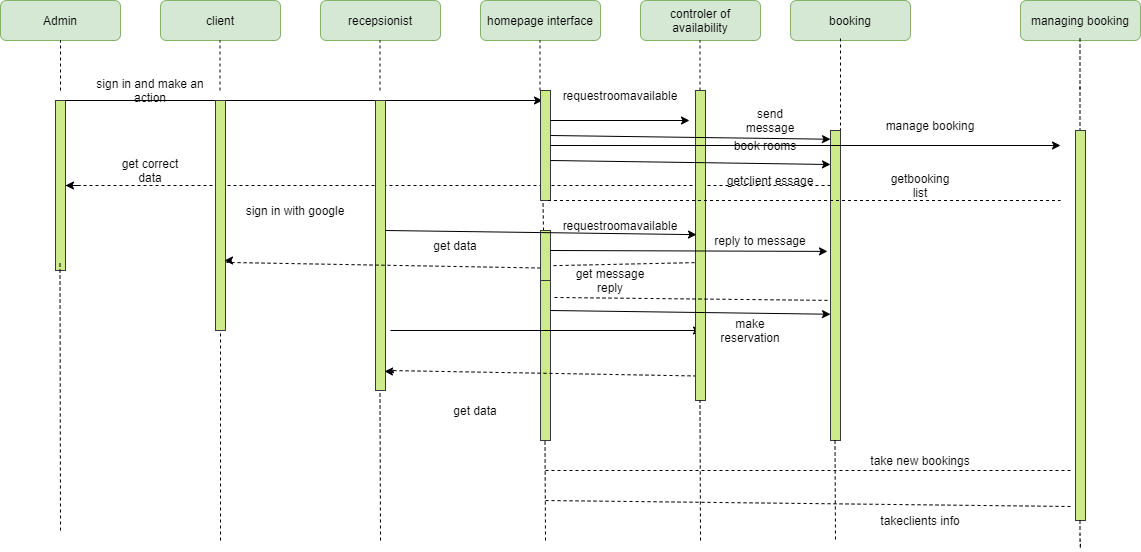

The diagram above was exported from draw.io. Its source (the exported page's mxGraphModel, read from the mxfile embedded in the PNG):
<mxGraphModel dx="1023" dy="412" grid="1" gridSize="10" guides="1" tooltips="1" connect="1" arrows="1" fold="1" page="1" pageScale="1" pageWidth="850" pageHeight="1100" math="0" shadow="0">
  <root>
    <mxCell id="Ju5yJXIJQzPoDH28gl30-0" />
    <mxCell id="Ju5yJXIJQzPoDH28gl30-1" parent="Ju5yJXIJQzPoDH28gl30-0" />
    <mxCell id="Ju5yJXIJQzPoDH28gl30-2" value="Admin" style="rounded=1;whiteSpace=wrap;html=1;fillColor=#d5e8d4;strokeColor=#82b366;" vertex="1" parent="Ju5yJXIJQzPoDH28gl30-1">
      <mxGeometry x="20" y="20" width="120" height="40" as="geometry" />
    </mxCell>
    <mxCell id="Ju5yJXIJQzPoDH28gl30-5" value="client" style="rounded=1;whiteSpace=wrap;html=1;fillColor=#d5e8d4;strokeColor=#82b366;" vertex="1" parent="Ju5yJXIJQzPoDH28gl30-1">
      <mxGeometry x="180" y="20" width="120" height="40" as="geometry" />
    </mxCell>
    <mxCell id="Ju5yJXIJQzPoDH28gl30-6" value="recepsionist" style="rounded=1;whiteSpace=wrap;html=1;fillColor=#d5e8d4;strokeColor=#82b366;" vertex="1" parent="Ju5yJXIJQzPoDH28gl30-1">
      <mxGeometry x="340" y="20" width="120" height="40" as="geometry" />
    </mxCell>
    <mxCell id="Ju5yJXIJQzPoDH28gl30-7" value="homepage interface" style="rounded=1;whiteSpace=wrap;html=1;fillColor=#d5e8d4;strokeColor=#82b366;" vertex="1" parent="Ju5yJXIJQzPoDH28gl30-1">
      <mxGeometry x="500" y="20" width="120" height="40" as="geometry" />
    </mxCell>
    <mxCell id="Ju5yJXIJQzPoDH28gl30-8" value="controler of availability" style="rounded=1;whiteSpace=wrap;html=1;fillColor=#d5e8d4;strokeColor=#82b366;" vertex="1" parent="Ju5yJXIJQzPoDH28gl30-1">
      <mxGeometry x="660" y="20" width="120" height="40" as="geometry" />
    </mxCell>
    <mxCell id="Ju5yJXIJQzPoDH28gl30-9" value="managing booking" style="rounded=1;whiteSpace=wrap;html=1;fillColor=#d5e8d4;strokeColor=#82b366;" vertex="1" parent="Ju5yJXIJQzPoDH28gl30-1">
      <mxGeometry x="1040" y="20" width="120" height="40" as="geometry" />
    </mxCell>
    <mxCell id="Ju5yJXIJQzPoDH28gl30-10" value="booking" style="rounded=1;whiteSpace=wrap;html=1;fillColor=#d5e8d4;strokeColor=#82b366;" vertex="1" parent="Ju5yJXIJQzPoDH28gl30-1">
      <mxGeometry x="810" y="20" width="120" height="40" as="geometry" />
    </mxCell>
    <mxCell id="Ju5yJXIJQzPoDH28gl30-11" value="" style="endArrow=none;dashed=1;html=1;entryX=0.5;entryY=1;entryDx=0;entryDy=0;" edge="1" parent="Ju5yJXIJQzPoDH28gl30-1" target="Ju5yJXIJQzPoDH28gl30-2">
      <mxGeometry width="50" height="50" relative="1" as="geometry">
        <mxPoint x="80" y="110" as="sourcePoint" />
        <mxPoint x="150" y="150" as="targetPoint" />
      </mxGeometry>
    </mxCell>
    <mxCell id="Ju5yJXIJQzPoDH28gl30-12" value="" style="endArrow=none;dashed=1;html=1;entryX=0.5;entryY=1;entryDx=0;entryDy=0;" edge="1" parent="Ju5yJXIJQzPoDH28gl30-1">
      <mxGeometry width="50" height="50" relative="1" as="geometry">
        <mxPoint x="239.5" y="110" as="sourcePoint" />
        <mxPoint x="239.5" y="60" as="targetPoint" />
      </mxGeometry>
    </mxCell>
    <mxCell id="Ju5yJXIJQzPoDH28gl30-13" value="" style="endArrow=none;dashed=1;html=1;entryX=0.5;entryY=1;entryDx=0;entryDy=0;" edge="1" parent="Ju5yJXIJQzPoDH28gl30-1">
      <mxGeometry width="50" height="50" relative="1" as="geometry">
        <mxPoint x="399.5" y="110" as="sourcePoint" />
        <mxPoint x="399.5" y="60" as="targetPoint" />
      </mxGeometry>
    </mxCell>
    <mxCell id="Ju5yJXIJQzPoDH28gl30-14" value="" style="rounded=0;whiteSpace=wrap;html=1;fillColor=#cdeb8b;strokeColor=#36393d;" vertex="1" parent="Ju5yJXIJQzPoDH28gl30-1">
      <mxGeometry x="75" y="120" width="10" height="170" as="geometry" />
    </mxCell>
    <mxCell id="Ju5yJXIJQzPoDH28gl30-15" value="" style="endArrow=none;dashed=1;html=1;entryX=0.5;entryY=1;entryDx=0;entryDy=0;" edge="1" parent="Ju5yJXIJQzPoDH28gl30-1">
      <mxGeometry width="50" height="50" relative="1" as="geometry">
        <mxPoint x="80" y="550" as="sourcePoint" />
        <mxPoint x="79.5" y="280" as="targetPoint" />
      </mxGeometry>
    </mxCell>
    <mxCell id="Ju5yJXIJQzPoDH28gl30-16" value="" style="endArrow=classic;html=1;exitX=1;exitY=0;exitDx=0;exitDy=0;" edge="1" parent="Ju5yJXIJQzPoDH28gl30-1" source="Ju5yJXIJQzPoDH28gl30-14">
      <mxGeometry width="50" height="50" relative="1" as="geometry">
        <mxPoint x="140" y="160" as="sourcePoint" />
        <mxPoint x="562" y="120" as="targetPoint" />
      </mxGeometry>
    </mxCell>
    <mxCell id="Ju5yJXIJQzPoDH28gl30-17" value="" style="endArrow=none;dashed=1;html=1;entryX=0.5;entryY=1;entryDx=0;entryDy=0;" edge="1" parent="Ju5yJXIJQzPoDH28gl30-1">
      <mxGeometry width="50" height="50" relative="1" as="geometry">
        <mxPoint x="559.5" y="110" as="sourcePoint" />
        <mxPoint x="559.5" y="60" as="targetPoint" />
      </mxGeometry>
    </mxCell>
    <mxCell id="Ju5yJXIJQzPoDH28gl30-18" value="" style="endArrow=none;dashed=1;html=1;exitX=1;exitY=0.5;exitDx=0;exitDy=0;" edge="1" parent="Ju5yJXIJQzPoDH28gl30-1" source="Ju5yJXIJQzPoDH28gl30-14">
      <mxGeometry width="50" height="50" relative="1" as="geometry">
        <mxPoint x="140" y="250" as="sourcePoint" />
        <mxPoint x="850" y="205" as="targetPoint" />
      </mxGeometry>
    </mxCell>
    <mxCell id="Ju5yJXIJQzPoDH28gl30-19" value="" style="endArrow=none;dashed=1;html=1;entryX=0.5;entryY=1;entryDx=0;entryDy=0;" edge="1" parent="Ju5yJXIJQzPoDH28gl30-1">
      <mxGeometry width="50" height="50" relative="1" as="geometry">
        <mxPoint x="719.5" y="110" as="sourcePoint" />
        <mxPoint x="719.5" y="60" as="targetPoint" />
      </mxGeometry>
    </mxCell>
    <mxCell id="Ju5yJXIJQzPoDH28gl30-20" value="" style="endArrow=classic;html=1;entryX=1;entryY=0.5;entryDx=0;entryDy=0;" edge="1" parent="Ju5yJXIJQzPoDH28gl30-1" target="Ju5yJXIJQzPoDH28gl30-14">
      <mxGeometry width="50" height="50" relative="1" as="geometry">
        <mxPoint x="100" y="205" as="sourcePoint" />
        <mxPoint x="90" y="210" as="targetPoint" />
      </mxGeometry>
    </mxCell>
    <mxCell id="Ju5yJXIJQzPoDH28gl30-21" value="sign in and make an action" style="text;html=1;strokeColor=none;fillColor=none;align=center;verticalAlign=middle;whiteSpace=wrap;rounded=0;" vertex="1" parent="Ju5yJXIJQzPoDH28gl30-1">
      <mxGeometry x="110" y="100" width="120" height="20" as="geometry" />
    </mxCell>
    <mxCell id="Ju5yJXIJQzPoDH28gl30-22" value="get correct data" style="text;html=1;strokeColor=none;fillColor=none;align=center;verticalAlign=middle;whiteSpace=wrap;rounded=0;" vertex="1" parent="Ju5yJXIJQzPoDH28gl30-1">
      <mxGeometry x="140" y="180" width="60" height="20" as="geometry" />
    </mxCell>
    <mxCell id="Ju5yJXIJQzPoDH28gl30-23" value="" style="rounded=0;whiteSpace=wrap;html=1;fillColor=#cdeb8b;strokeColor=#36393d;" vertex="1" parent="Ju5yJXIJQzPoDH28gl30-1">
      <mxGeometry x="235" y="120" width="10" height="230" as="geometry" />
    </mxCell>
    <mxCell id="Ju5yJXIJQzPoDH28gl30-24" value="" style="endArrow=none;dashed=1;html=1;" edge="1" parent="Ju5yJXIJQzPoDH28gl30-1">
      <mxGeometry width="50" height="50" relative="1" as="geometry">
        <mxPoint x="240" y="560" as="sourcePoint" />
        <mxPoint x="240" y="350" as="targetPoint" />
      </mxGeometry>
    </mxCell>
    <mxCell id="Ju5yJXIJQzPoDH28gl30-25" value="" style="rounded=0;whiteSpace=wrap;html=1;fillColor=#cdeb8b;strokeColor=#36393d;" vertex="1" parent="Ju5yJXIJQzPoDH28gl30-1">
      <mxGeometry x="395" y="120" width="10" height="290" as="geometry" />
    </mxCell>
    <mxCell id="Ju5yJXIJQzPoDH28gl30-26" value="" style="endArrow=none;dashed=1;html=1;" edge="1" parent="Ju5yJXIJQzPoDH28gl30-1">
      <mxGeometry width="50" height="50" relative="1" as="geometry">
        <mxPoint x="400" y="560" as="sourcePoint" />
        <mxPoint x="399.5" y="410" as="targetPoint" />
      </mxGeometry>
    </mxCell>
    <mxCell id="Ju5yJXIJQzPoDH28gl30-27" value="sign in with google" style="text;html=1;strokeColor=none;fillColor=none;align=center;verticalAlign=middle;whiteSpace=wrap;rounded=0;" vertex="1" parent="Ju5yJXIJQzPoDH28gl30-1">
      <mxGeometry x="260" y="220" width="110" height="20" as="geometry" />
    </mxCell>
    <mxCell id="Ju5yJXIJQzPoDH28gl30-28" value="" style="endArrow=none;dashed=1;html=1;entryX=1.1;entryY=0.704;entryDx=0;entryDy=0;entryPerimeter=0;exitX=0;exitY=0.75;exitDx=0;exitDy=0;" edge="1" parent="Ju5yJXIJQzPoDH28gl30-1" source="Ju5yJXIJQzPoDH28gl30-33" target="Ju5yJXIJQzPoDH28gl30-23">
      <mxGeometry width="50" height="50" relative="1" as="geometry">
        <mxPoint x="720" y="282" as="sourcePoint" />
        <mxPoint x="260" y="200" as="targetPoint" />
      </mxGeometry>
    </mxCell>
    <mxCell id="Ju5yJXIJQzPoDH28gl30-29" value="" style="endArrow=classic;html=1;" edge="1" parent="Ju5yJXIJQzPoDH28gl30-1">
      <mxGeometry width="50" height="50" relative="1" as="geometry">
        <mxPoint x="250" y="280" as="sourcePoint" />
        <mxPoint x="244" y="280" as="targetPoint" />
      </mxGeometry>
    </mxCell>
    <mxCell id="Ju5yJXIJQzPoDH28gl30-30" value="" style="rounded=0;whiteSpace=wrap;html=1;fillColor=#cdeb8b;strokeColor=#36393d;" vertex="1" parent="Ju5yJXIJQzPoDH28gl30-1">
      <mxGeometry x="560" y="110" width="10" height="110" as="geometry" />
    </mxCell>
    <mxCell id="Ju5yJXIJQzPoDH28gl30-32" value="" style="endArrow=none;dashed=1;html=1;entryX=0.25;entryY=1;entryDx=0;entryDy=0;" edge="1" parent="Ju5yJXIJQzPoDH28gl30-1" target="Ju5yJXIJQzPoDH28gl30-30">
      <mxGeometry width="50" height="50" relative="1" as="geometry">
        <mxPoint x="563" y="250" as="sourcePoint" />
        <mxPoint x="570" y="190" as="targetPoint" />
      </mxGeometry>
    </mxCell>
    <mxCell id="Ju5yJXIJQzPoDH28gl30-33" value="" style="rounded=0;whiteSpace=wrap;html=1;fillColor=#cdeb8b;strokeColor=#36393d;" vertex="1" parent="Ju5yJXIJQzPoDH28gl30-1">
      <mxGeometry x="560" y="250" width="10" height="50" as="geometry" />
    </mxCell>
    <mxCell id="Ju5yJXIJQzPoDH28gl30-34" value="" style="endArrow=none;dashed=1;html=1;entryX=1.1;entryY=0.704;entryDx=0;entryDy=0;entryPerimeter=0;" edge="1" parent="Ju5yJXIJQzPoDH28gl30-1" target="Ju5yJXIJQzPoDH28gl30-33">
      <mxGeometry width="50" height="50" relative="1" as="geometry">
        <mxPoint x="720" y="282" as="sourcePoint" />
        <mxPoint x="246" y="281.91999999999996" as="targetPoint" />
      </mxGeometry>
    </mxCell>
    <mxCell id="Ju5yJXIJQzPoDH28gl30-35" value="" style="rounded=0;whiteSpace=wrap;html=1;fillColor=#cdeb8b;strokeColor=#36393d;" vertex="1" parent="Ju5yJXIJQzPoDH28gl30-1">
      <mxGeometry x="560" y="300" width="10" height="160" as="geometry" />
    </mxCell>
    <mxCell id="Ju5yJXIJQzPoDH28gl30-37" value="" style="endArrow=classic;html=1;" edge="1" parent="Ju5yJXIJQzPoDH28gl30-1">
      <mxGeometry width="50" height="50" relative="1" as="geometry">
        <mxPoint x="410" y="350" as="sourcePoint" />
        <mxPoint x="721" y="350" as="targetPoint" />
      </mxGeometry>
    </mxCell>
    <mxCell id="Ju5yJXIJQzPoDH28gl30-38" value="" style="endArrow=none;dashed=1;html=1;entryX=1.1;entryY=0.704;entryDx=0;entryDy=0;entryPerimeter=0;exitX=0;exitY=0.75;exitDx=0;exitDy=0;" edge="1" parent="Ju5yJXIJQzPoDH28gl30-1">
      <mxGeometry width="50" height="50" relative="1" as="geometry">
        <mxPoint x="722" y="395.58" as="sourcePoint" />
        <mxPoint x="408" y="389.99999999999994" as="targetPoint" />
      </mxGeometry>
    </mxCell>
    <mxCell id="Ju5yJXIJQzPoDH28gl30-39" value="" style="endArrow=classic;startArrow=classic;html=1;exitX=0.9;exitY=0.934;exitDx=0;exitDy=0;exitPerimeter=0;" edge="1" parent="Ju5yJXIJQzPoDH28gl30-1" source="Ju5yJXIJQzPoDH28gl30-25">
      <mxGeometry width="50" height="50" relative="1" as="geometry">
        <mxPoint x="460" y="400" as="sourcePoint" />
        <mxPoint x="410" y="391" as="targetPoint" />
      </mxGeometry>
    </mxCell>
    <mxCell id="Ju5yJXIJQzPoDH28gl30-40" value="get data" style="text;html=1;strokeColor=none;fillColor=none;align=center;verticalAlign=middle;whiteSpace=wrap;rounded=0;" vertex="1" parent="Ju5yJXIJQzPoDH28gl30-1">
      <mxGeometry x="450" y="255" width="50" height="20" as="geometry" />
    </mxCell>
    <mxCell id="Ju5yJXIJQzPoDH28gl30-41" value="get data" style="text;html=1;strokeColor=none;fillColor=none;align=center;verticalAlign=middle;whiteSpace=wrap;rounded=0;" vertex="1" parent="Ju5yJXIJQzPoDH28gl30-1">
      <mxGeometry x="470" y="420" width="50" height="20" as="geometry" />
    </mxCell>
    <mxCell id="Ju5yJXIJQzPoDH28gl30-43" value="" style="rounded=0;whiteSpace=wrap;html=1;fillColor=#cdeb8b;strokeColor=#36393d;" vertex="1" parent="Ju5yJXIJQzPoDH28gl30-1">
      <mxGeometry x="715" y="110" width="10" height="310" as="geometry" />
    </mxCell>
    <mxCell id="Ju5yJXIJQzPoDH28gl30-46" value="" style="endArrow=none;dashed=1;html=1;" edge="1" parent="Ju5yJXIJQzPoDH28gl30-1">
      <mxGeometry width="50" height="50" relative="1" as="geometry">
        <mxPoint x="565" y="560" as="sourcePoint" />
        <mxPoint x="564.5" y="460" as="targetPoint" />
      </mxGeometry>
    </mxCell>
    <mxCell id="Ju5yJXIJQzPoDH28gl30-47" value="" style="endArrow=none;dashed=1;html=1;entryX=0.25;entryY=1;entryDx=0;entryDy=0;" edge="1" parent="Ju5yJXIJQzPoDH28gl30-1">
      <mxGeometry width="50" height="50" relative="1" as="geometry">
        <mxPoint x="720" y="560" as="sourcePoint" />
        <mxPoint x="719.5" y="420" as="targetPoint" />
      </mxGeometry>
    </mxCell>
    <mxCell id="Ju5yJXIJQzPoDH28gl30-48" value="" style="endArrow=classic;html=1;exitX=1;exitY=0;exitDx=0;exitDy=0;" edge="1" parent="Ju5yJXIJQzPoDH28gl30-1">
      <mxGeometry width="50" height="50" relative="1" as="geometry">
        <mxPoint x="570" y="140" as="sourcePoint" />
        <mxPoint x="709" y="140" as="targetPoint" />
      </mxGeometry>
    </mxCell>
    <mxCell id="Ju5yJXIJQzPoDH28gl30-49" value="requestroomavailable" style="text;html=1;strokeColor=none;fillColor=none;align=center;verticalAlign=middle;whiteSpace=wrap;rounded=0;" vertex="1" parent="Ju5yJXIJQzPoDH28gl30-1">
      <mxGeometry x="580" y="100" width="120" height="30" as="geometry" />
    </mxCell>
    <mxCell id="Ju5yJXIJQzPoDH28gl30-50" value="requestroomavailable" style="text;html=1;strokeColor=none;fillColor=none;align=center;verticalAlign=middle;whiteSpace=wrap;rounded=0;" vertex="1" parent="Ju5yJXIJQzPoDH28gl30-1">
      <mxGeometry x="580" y="220" width="120" height="50" as="geometry" />
    </mxCell>
    <mxCell id="Ju5yJXIJQzPoDH28gl30-52" value="" style="endArrow=classic;html=1;exitX=1;exitY=0;exitDx=0;exitDy=0;entryX=0.1;entryY=0.465;entryDx=0;entryDy=0;entryPerimeter=0;" edge="1" parent="Ju5yJXIJQzPoDH28gl30-1" target="Ju5yJXIJQzPoDH28gl30-43">
      <mxGeometry width="50" height="50" relative="1" as="geometry">
        <mxPoint x="405" y="250" as="sourcePoint" />
        <mxPoint x="544" y="250" as="targetPoint" />
      </mxGeometry>
    </mxCell>
    <mxCell id="Ju5yJXIJQzPoDH28gl30-53" value="" style="endArrow=none;dashed=1;html=1;entryX=1.2;entryY=0.106;entryDx=0;entryDy=0;entryPerimeter=0;exitX=-0.3;exitY=0.548;exitDx=0;exitDy=0;exitPerimeter=0;" edge="1" parent="Ju5yJXIJQzPoDH28gl30-1" source="sBfjMLl5ATT0qla-qrxE-0" target="Ju5yJXIJQzPoDH28gl30-35">
      <mxGeometry width="50" height="50" relative="1" as="geometry">
        <mxPoint x="894" y="320" as="sourcePoint" />
        <mxPoint x="580" y="314.4200000000001" as="targetPoint" />
      </mxGeometry>
    </mxCell>
    <mxCell id="Ju5yJXIJQzPoDH28gl30-54" value="get message reply" style="text;html=1;strokeColor=none;fillColor=none;align=center;verticalAlign=middle;whiteSpace=wrap;rounded=0;" vertex="1" parent="Ju5yJXIJQzPoDH28gl30-1">
      <mxGeometry x="580" y="290" width="100" height="20" as="geometry" />
    </mxCell>
    <mxCell id="c5Dc9dAX2O5K6k8YvyRY-0" value="" style="endArrow=classic;html=1;exitX=1;exitY=0;exitDx=0;exitDy=0;entryX=-0.3;entryY=0.39;entryDx=0;entryDy=0;entryPerimeter=0;" edge="1" parent="Ju5yJXIJQzPoDH28gl30-1" target="sBfjMLl5ATT0qla-qrxE-0">
      <mxGeometry width="50" height="50" relative="1" as="geometry">
        <mxPoint x="570" y="270" as="sourcePoint" />
        <mxPoint x="860" y="274" as="targetPoint" />
      </mxGeometry>
    </mxCell>
    <mxCell id="c5Dc9dAX2O5K6k8YvyRY-1" value="reply to message" style="text;html=1;strokeColor=none;fillColor=none;align=center;verticalAlign=middle;whiteSpace=wrap;rounded=0;" vertex="1" parent="Ju5yJXIJQzPoDH28gl30-1">
      <mxGeometry x="730" y="250" width="100" height="20" as="geometry" />
    </mxCell>
    <mxCell id="c5Dc9dAX2O5K6k8YvyRY-2" value="" style="endArrow=classic;html=1;exitX=1;exitY=0;exitDx=0;exitDy=0;" edge="1" parent="Ju5yJXIJQzPoDH28gl30-1">
      <mxGeometry width="50" height="50" relative="1" as="geometry">
        <mxPoint x="570" y="180" as="sourcePoint" />
        <mxPoint x="850" y="184" as="targetPoint" />
      </mxGeometry>
    </mxCell>
    <mxCell id="c5Dc9dAX2O5K6k8YvyRY-3" value="book rooms" style="text;html=1;strokeColor=none;fillColor=none;align=center;verticalAlign=middle;whiteSpace=wrap;rounded=0;" vertex="1" parent="Ju5yJXIJQzPoDH28gl30-1">
      <mxGeometry x="750" y="155" width="70" height="20" as="geometry" />
    </mxCell>
    <mxCell id="c5Dc9dAX2O5K6k8YvyRY-4" value="" style="endArrow=classic;html=1;exitX=1;exitY=0;exitDx=0;exitDy=0;" edge="1" parent="Ju5yJXIJQzPoDH28gl30-1">
      <mxGeometry width="50" height="50" relative="1" as="geometry">
        <mxPoint x="570" y="155" as="sourcePoint" />
        <mxPoint x="850" y="158.73333333333335" as="targetPoint" />
      </mxGeometry>
    </mxCell>
    <mxCell id="c5Dc9dAX2O5K6k8YvyRY-6" value="send message" style="text;html=1;strokeColor=none;fillColor=none;align=center;verticalAlign=middle;whiteSpace=wrap;rounded=0;" vertex="1" parent="Ju5yJXIJQzPoDH28gl30-1">
      <mxGeometry x="750" y="130" width="80" height="20" as="geometry" />
    </mxCell>
    <mxCell id="c5Dc9dAX2O5K6k8YvyRY-7" value="getclient essage" style="text;html=1;strokeColor=none;fillColor=none;align=center;verticalAlign=middle;whiteSpace=wrap;rounded=0;" vertex="1" parent="Ju5yJXIJQzPoDH28gl30-1">
      <mxGeometry x="740" y="190" width="100" height="20" as="geometry" />
    </mxCell>
    <mxCell id="c5Dc9dAX2O5K6k8YvyRY-9" value="" style="endArrow=classic;html=1;exitX=1;exitY=0;exitDx=0;exitDy=0;" edge="1" parent="Ju5yJXIJQzPoDH28gl30-1">
      <mxGeometry width="50" height="50" relative="1" as="geometry">
        <mxPoint x="570" y="330" as="sourcePoint" />
        <mxPoint x="850" y="333.73333333333335" as="targetPoint" />
      </mxGeometry>
    </mxCell>
    <mxCell id="c5Dc9dAX2O5K6k8YvyRY-10" value="make reservation" style="text;html=1;strokeColor=none;fillColor=none;align=center;verticalAlign=middle;whiteSpace=wrap;rounded=0;" vertex="1" parent="Ju5yJXIJQzPoDH28gl30-1">
      <mxGeometry x="750" y="340" width="40" height="20" as="geometry" />
    </mxCell>
    <mxCell id="c5Dc9dAX2O5K6k8YvyRY-13" value="" style="endArrow=none;dashed=1;html=1;" edge="1" parent="Ju5yJXIJQzPoDH28gl30-1">
      <mxGeometry width="50" height="50" relative="1" as="geometry">
        <mxPoint x="860" y="58" as="sourcePoint" />
        <mxPoint x="860" y="150" as="targetPoint" />
      </mxGeometry>
    </mxCell>
    <mxCell id="sBfjMLl5ATT0qla-qrxE-0" value="" style="rounded=0;whiteSpace=wrap;html=1;fillColor=#cdeb8b;strokeColor=#36393d;" vertex="1" parent="Ju5yJXIJQzPoDH28gl30-1">
      <mxGeometry x="850" y="150" width="10" height="310" as="geometry" />
    </mxCell>
    <mxCell id="sBfjMLl5ATT0qla-qrxE-1" value="" style="endArrow=none;dashed=1;html=1;" edge="1" parent="Ju5yJXIJQzPoDH28gl30-1">
      <mxGeometry width="50" height="50" relative="1" as="geometry">
        <mxPoint x="854.5" y="460" as="sourcePoint" />
        <mxPoint x="855" y="560" as="targetPoint" />
      </mxGeometry>
    </mxCell>
    <mxCell id="sBfjMLl5ATT0qla-qrxE-4" value="" style="endArrow=classic;html=1;exitX=1;exitY=0.5;exitDx=0;exitDy=0;" edge="1" parent="Ju5yJXIJQzPoDH28gl30-1" source="Ju5yJXIJQzPoDH28gl30-30">
      <mxGeometry width="50" height="50" relative="1" as="geometry">
        <mxPoint x="900" y="180" as="sourcePoint" />
        <mxPoint x="1080" y="165" as="targetPoint" />
      </mxGeometry>
    </mxCell>
    <mxCell id="sBfjMLl5ATT0qla-qrxE-5" value="getbooking list" style="text;html=1;strokeColor=none;fillColor=none;align=center;verticalAlign=middle;whiteSpace=wrap;rounded=0;" vertex="1" parent="Ju5yJXIJQzPoDH28gl30-1">
      <mxGeometry x="910" y="195" width="60" height="20" as="geometry" />
    </mxCell>
    <mxCell id="sBfjMLl5ATT0qla-qrxE-6" value="manage booking" style="text;html=1;strokeColor=none;fillColor=none;align=center;verticalAlign=middle;whiteSpace=wrap;rounded=0;" vertex="1" parent="Ju5yJXIJQzPoDH28gl30-1">
      <mxGeometry x="900" y="135" width="100" height="20" as="geometry" />
    </mxCell>
    <mxCell id="sBfjMLl5ATT0qla-qrxE-7" value="" style="endArrow=none;dashed=1;html=1;exitX=1;exitY=0.5;exitDx=0;exitDy=0;" edge="1" parent="Ju5yJXIJQzPoDH28gl30-1">
      <mxGeometry width="50" height="50" relative="1" as="geometry">
        <mxPoint x="567.5" y="220" as="sourcePoint" />
        <mxPoint x="1080" y="220" as="targetPoint" />
      </mxGeometry>
    </mxCell>
    <mxCell id="sBfjMLl5ATT0qla-qrxE-8" value="" style="endArrow=none;dashed=1;html=1;" edge="1" parent="Ju5yJXIJQzPoDH28gl30-1">
      <mxGeometry width="50" height="50" relative="1" as="geometry">
        <mxPoint x="1099.5" y="58" as="sourcePoint" />
        <mxPoint x="1099.5" y="150" as="targetPoint" />
        <Array as="points">
          <mxPoint x="1099.5" y="98" />
        </Array>
      </mxGeometry>
    </mxCell>
    <mxCell id="sBfjMLl5ATT0qla-qrxE-9" value="" style="rounded=0;whiteSpace=wrap;html=1;fillColor=#cdeb8b;strokeColor=#36393d;" vertex="1" parent="Ju5yJXIJQzPoDH28gl30-1">
      <mxGeometry x="1095" y="150" width="10" height="390" as="geometry" />
    </mxCell>
    <mxCell id="sBfjMLl5ATT0qla-qrxE-10" value="" style="endArrow=none;dashed=1;html=1;" edge="1" parent="Ju5yJXIJQzPoDH28gl30-1">
      <mxGeometry width="50" height="50" relative="1" as="geometry">
        <mxPoint x="1099.5" y="540" as="sourcePoint" />
        <mxPoint x="1100" y="560" as="targetPoint" />
        <Array as="points">
          <mxPoint x="1099.5" y="560" />
          <mxPoint x="1100" y="570" />
        </Array>
      </mxGeometry>
    </mxCell>
    <mxCell id="sBfjMLl5ATT0qla-qrxE-11" value="" style="endArrow=none;dashed=1;html=1;entryX=1.1;entryY=0.704;entryDx=0;entryDy=0;entryPerimeter=0;" edge="1" parent="Ju5yJXIJQzPoDH28gl30-1">
      <mxGeometry width="50" height="50" relative="1" as="geometry">
        <mxPoint x="1090" y="490" as="sourcePoint" />
        <mxPoint x="563" y="490.00000000000006" as="targetPoint" />
      </mxGeometry>
    </mxCell>
    <mxCell id="sBfjMLl5ATT0qla-qrxE-12" value="" style="endArrow=none;dashed=1;html=1;entryX=1.1;entryY=0.704;entryDx=0;entryDy=0;entryPerimeter=0;" edge="1" parent="Ju5yJXIJQzPoDH28gl30-1">
      <mxGeometry width="50" height="50" relative="1" as="geometry">
        <mxPoint x="1090" y="526" as="sourcePoint" />
        <mxPoint x="563" y="520.0000000000001" as="targetPoint" />
      </mxGeometry>
    </mxCell>
    <mxCell id="sBfjMLl5ATT0qla-qrxE-13" value="take new bookings" style="text;html=1;strokeColor=none;fillColor=none;align=center;verticalAlign=middle;whiteSpace=wrap;rounded=0;" vertex="1" parent="Ju5yJXIJQzPoDH28gl30-1">
      <mxGeometry x="885" y="470" width="110" height="20" as="geometry" />
    </mxCell>
    <mxCell id="sBfjMLl5ATT0qla-qrxE-14" value="takeclients info" style="text;html=1;strokeColor=none;fillColor=none;align=center;verticalAlign=middle;whiteSpace=wrap;rounded=0;" vertex="1" parent="Ju5yJXIJQzPoDH28gl30-1">
      <mxGeometry x="875" y="530" width="130" height="20" as="geometry" />
    </mxCell>
  </root>
</mxGraphModel>